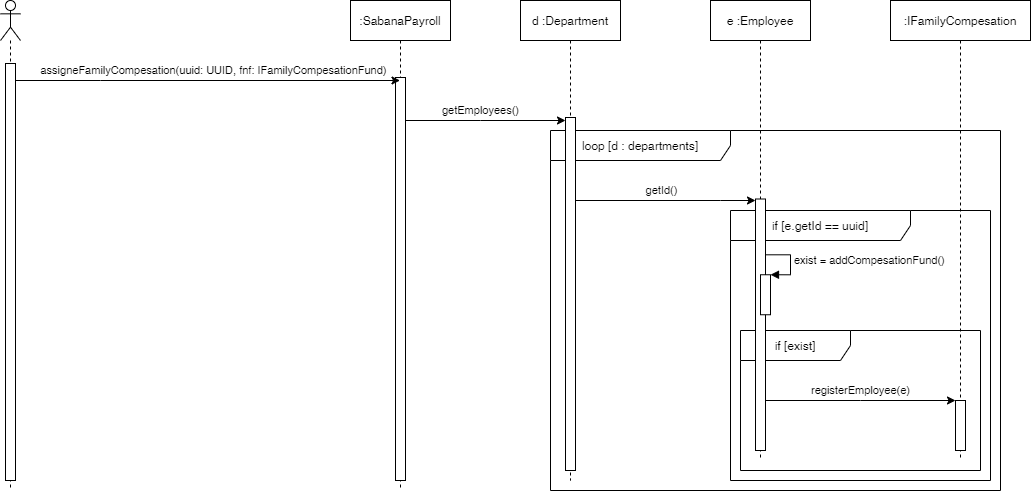

The diagram above was exported from draw.io. Its source (the exported page's mxGraphModel, read from the mxfile embedded in the PNG):
<mxGraphModel dx="1108" dy="450" grid="1" gridSize="10" guides="1" tooltips="1" connect="1" arrows="1" fold="1" page="1" pageScale="1" pageWidth="240" pageHeight="85" math="0" shadow="0">
  <root>
    <mxCell id="0" />
    <mxCell id="1" parent="0" />
    <mxCell id="tJiMtfJhJ-QrdYGh-e4V-16" value="loop [d : departments]" style="shape=umlFrame;whiteSpace=wrap;html=1;width=180;height=30;" parent="1" vertex="1">
      <mxGeometry x="360" y="170" width="450" height="360" as="geometry" />
    </mxCell>
    <mxCell id="tJiMtfJhJ-QrdYGh-e4V-21" value="if [e.getId == uuid]" style="shape=umlFrame;whiteSpace=wrap;html=1;width=180;height=30;" parent="1" vertex="1">
      <mxGeometry x="540" y="250" width="260" height="270" as="geometry" />
    </mxCell>
    <mxCell id="tJiMtfJhJ-QrdYGh-e4V-30" value="if [exist]" style="shape=umlFrame;whiteSpace=wrap;html=1;width=110;height=30;" parent="1" vertex="1">
      <mxGeometry x="550" y="370" width="240" height="140" as="geometry" />
    </mxCell>
    <mxCell id="tJiMtfJhJ-QrdYGh-e4V-5" value="" style="shape=umlLifeline;participant=umlActor;perimeter=lifelinePerimeter;whiteSpace=wrap;html=1;container=1;collapsible=0;recursiveResize=0;verticalAlign=top;spacingTop=36;outlineConnect=0;" parent="1" vertex="1">
      <mxGeometry x="-190" y="40" width="20" height="490" as="geometry" />
    </mxCell>
    <mxCell id="tJiMtfJhJ-QrdYGh-e4V-6" value="" style="html=1;points=[];perimeter=orthogonalPerimeter;" parent="tJiMtfJhJ-QrdYGh-e4V-5" vertex="1">
      <mxGeometry x="5" y="63" width="10" height="417" as="geometry" />
    </mxCell>
    <mxCell id="tJiMtfJhJ-QrdYGh-e4V-7" value=":SabanaPayroll" style="shape=umlLifeline;perimeter=lifelinePerimeter;whiteSpace=wrap;html=1;container=1;collapsible=0;recursiveResize=0;outlineConnect=0;" parent="1" vertex="1">
      <mxGeometry x="160" y="40" width="100" height="490" as="geometry" />
    </mxCell>
    <mxCell id="tJiMtfJhJ-QrdYGh-e4V-8" value="" style="html=1;points=[];perimeter=orthogonalPerimeter;" parent="tJiMtfJhJ-QrdYGh-e4V-7" vertex="1">
      <mxGeometry x="45" y="77" width="10" height="403" as="geometry" />
    </mxCell>
    <mxCell id="tJiMtfJhJ-QrdYGh-e4V-9" value="assigneFamilyCompesation(uuid: UUID, fnf: IFamilyCompesationFund)" style="edgeStyle=orthogonalEdgeStyle;rounded=0;orthogonalLoop=1;jettySize=auto;html=1;" parent="1" source="tJiMtfJhJ-QrdYGh-e4V-6" target="tJiMtfJhJ-QrdYGh-e4V-7" edge="1">
      <mxGeometry x="0.0298" y="10" relative="1" as="geometry">
        <Array as="points">
          <mxPoint x="-90" y="120" />
          <mxPoint x="-90" y="120" />
        </Array>
        <mxPoint as="offset" />
      </mxGeometry>
    </mxCell>
    <mxCell id="tJiMtfJhJ-QrdYGh-e4V-10" value="d :Department" style="shape=umlLifeline;perimeter=lifelinePerimeter;whiteSpace=wrap;html=1;container=1;collapsible=0;recursiveResize=0;outlineConnect=0;" parent="1" vertex="1">
      <mxGeometry x="330" y="40" width="100" height="480" as="geometry" />
    </mxCell>
    <mxCell id="tJiMtfJhJ-QrdYGh-e4V-11" value="" style="html=1;points=[];perimeter=orthogonalPerimeter;" parent="tJiMtfJhJ-QrdYGh-e4V-10" vertex="1">
      <mxGeometry x="45" y="117" width="10" height="353" as="geometry" />
    </mxCell>
    <mxCell id="tJiMtfJhJ-QrdYGh-e4V-13" value="e :Employee" style="shape=umlLifeline;perimeter=lifelinePerimeter;whiteSpace=wrap;html=1;container=1;collapsible=0;recursiveResize=0;outlineConnect=0;" parent="1" vertex="1">
      <mxGeometry x="520" y="40" width="100" height="460" as="geometry" />
    </mxCell>
    <mxCell id="tJiMtfJhJ-QrdYGh-e4V-14" value="" style="html=1;points=[];perimeter=orthogonalPerimeter;" parent="tJiMtfJhJ-QrdYGh-e4V-13" vertex="1">
      <mxGeometry x="45" y="198.5" width="10" height="251.5" as="geometry" />
    </mxCell>
    <mxCell id="tJiMtfJhJ-QrdYGh-e4V-27" value="" style="html=1;points=[];perimeter=orthogonalPerimeter;" parent="tJiMtfJhJ-QrdYGh-e4V-13" vertex="1">
      <mxGeometry x="50" y="274.25" width="10" height="40" as="geometry" />
    </mxCell>
    <mxCell id="tJiMtfJhJ-QrdYGh-e4V-28" value="exist = addCompesationFund()" style="edgeStyle=orthogonalEdgeStyle;html=1;align=left;spacingLeft=2;endArrow=block;rounded=0;entryX=1;entryY=0;" parent="tJiMtfJhJ-QrdYGh-e4V-13" target="tJiMtfJhJ-QrdYGh-e4V-27" edge="1">
      <mxGeometry x="0.1925" relative="1" as="geometry">
        <mxPoint x="55" y="274.25" as="sourcePoint" />
        <Array as="points">
          <mxPoint x="55" y="254.25" />
          <mxPoint x="80" y="254.25" />
          <mxPoint x="80" y="274.25" />
          <mxPoint x="60" y="274.25" />
        </Array>
        <mxPoint as="offset" />
      </mxGeometry>
    </mxCell>
    <mxCell id="tJiMtfJhJ-QrdYGh-e4V-17" value=":IFamilyCompesation" style="shape=umlLifeline;perimeter=lifelinePerimeter;whiteSpace=wrap;html=1;container=1;collapsible=0;recursiveResize=0;outlineConnect=0;" parent="1" vertex="1">
      <mxGeometry x="700" y="40" width="140" height="460" as="geometry" />
    </mxCell>
    <mxCell id="tJiMtfJhJ-QrdYGh-e4V-20" value="" style="html=1;points=[];perimeter=orthogonalPerimeter;" parent="tJiMtfJhJ-QrdYGh-e4V-17" vertex="1">
      <mxGeometry x="65" y="400" width="10" height="50" as="geometry" />
    </mxCell>
    <mxCell id="tJiMtfJhJ-QrdYGh-e4V-18" value="getEmployees()" style="edgeStyle=orthogonalEdgeStyle;rounded=0;orthogonalLoop=1;jettySize=auto;html=1;" parent="1" source="tJiMtfJhJ-QrdYGh-e4V-8" target="tJiMtfJhJ-QrdYGh-e4V-11" edge="1">
      <mxGeometry x="-0.0625" y="10" relative="1" as="geometry">
        <Array as="points">
          <mxPoint x="290" y="160" />
          <mxPoint x="290" y="160" />
        </Array>
        <mxPoint as="offset" />
      </mxGeometry>
    </mxCell>
    <mxCell id="tJiMtfJhJ-QrdYGh-e4V-19" value="getId()" style="edgeStyle=orthogonalEdgeStyle;rounded=0;orthogonalLoop=1;jettySize=auto;html=1;" parent="1" source="tJiMtfJhJ-QrdYGh-e4V-11" target="tJiMtfJhJ-QrdYGh-e4V-14" edge="1">
      <mxGeometry x="-0.05" y="10" relative="1" as="geometry">
        <Array as="points">
          <mxPoint x="530" y="240" />
          <mxPoint x="530" y="240" />
        </Array>
        <mxPoint as="offset" />
      </mxGeometry>
    </mxCell>
    <mxCell id="tJiMtfJhJ-QrdYGh-e4V-31" value="registerEmployee(e)" style="edgeStyle=orthogonalEdgeStyle;rounded=0;orthogonalLoop=1;jettySize=auto;html=1;" parent="1" source="tJiMtfJhJ-QrdYGh-e4V-14" target="tJiMtfJhJ-QrdYGh-e4V-20" edge="1">
      <mxGeometry y="10" relative="1" as="geometry">
        <Array as="points">
          <mxPoint x="670" y="440" />
          <mxPoint x="670" y="440" />
        </Array>
        <mxPoint as="offset" />
      </mxGeometry>
    </mxCell>
  </root>
</mxGraphModel>